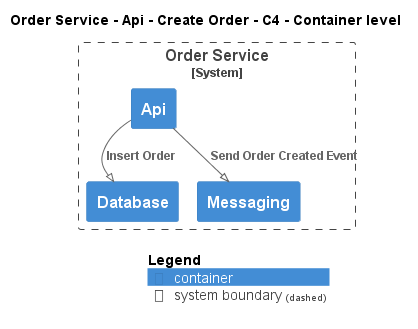

The diagram above was rendered by PlantUML. Its source (embedded in the PNG):
@startuml
!pragma layout smetana
!include ..\..\..\..\..\..\..\.c4s\C4_Container.puml

AddElementTag("c4interflow:lifecycle:new", $bgColor=green, $fontColor=#ffffff, $borderColor=green, $shadowing="False")
AddElementTag("c4interflow:lifecycle:changed", $bgColor=orange, $fontColor=#ffffff, $borderColor=orange, $shadowing="False")
AddElementTag("c4interflow:lifecycle:removed", $bgColor=red, $fontColor=#ffffff, $borderColor=red, $shadowing="False")

AddRelTag("c4interflow:lifecycle:new", $textColor=green, $lineColor=green)
AddRelTag("c4interflow:lifecycle:changed", $textColor=orange, $lineColor=orange)
AddRelTag("c4interflow:lifecycle:removed", $textColor=red, $lineColor=red)

SHOW_PERSON_PORTRAIT()
LAYOUT_TOP_DOWN()

skinparam linetype polyline

title Order Service - Api - Create Order - C4 - Container level


System_Boundary(ECommercePlatform.SoftwareSystems.OrderService, "Order Service") {
    Container(ECommercePlatform.SoftwareSystems.OrderService.Containers.Api, "Api", "", "")
    Container(ECommercePlatform.SoftwareSystems.OrderService.Containers.Database, "Database", "", "")
    Container(ECommercePlatform.SoftwareSystems.OrderService.Containers.Messaging, "Messaging", "", "")
}

Rel(ECommercePlatform.SoftwareSystems.OrderService.Containers.Api, ECommercePlatform.SoftwareSystems.OrderService.Containers.Database, "Insert Order")
Rel(ECommercePlatform.SoftwareSystems.OrderService.Containers.Api, ECommercePlatform.SoftwareSystems.OrderService.Containers.Messaging, "Send Order Created Event")


SHOW_LEGEND()
@enduml